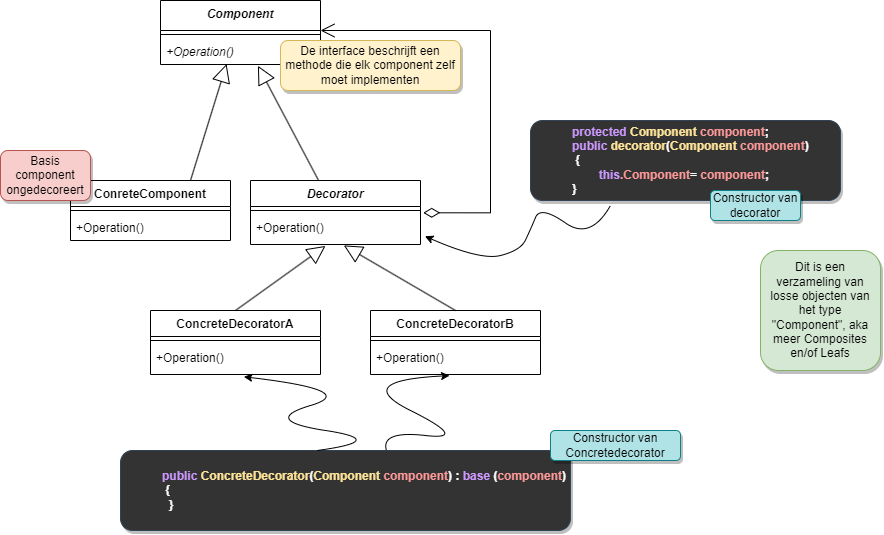

The diagram above was exported from draw.io. Its source (the exported page's mxGraphModel, read from the mxfile embedded in the PNG):
<mxGraphModel dx="1728" dy="933" grid="1" gridSize="10" guides="1" tooltips="1" connect="1" arrows="1" fold="1" page="1" pageScale="1" pageWidth="1200" pageHeight="1920" background="#ffffff" math="0" shadow="0">
  <root>
    <mxCell id="0" />
    <mxCell id="1" parent="0" />
    <mxCell id="Nu4KCU8hxHUyLa4AuuZt-67" value="&lt;i&gt;Component&lt;/i&gt;" style="swimlane;fontStyle=1;align=center;verticalAlign=top;childLayout=stackLayout;horizontal=1;startSize=30;horizontalStack=0;resizeParent=1;resizeParentMax=0;resizeLast=0;collapsible=1;marginBottom=0;whiteSpace=wrap;html=1;" parent="1" vertex="1">
      <mxGeometry x="210" y="490" width="160" height="64" as="geometry" />
    </mxCell>
    <mxCell id="Nu4KCU8hxHUyLa4AuuZt-69" value="" style="line;strokeWidth=1;fillColor=none;align=left;verticalAlign=middle;spacingTop=-1;spacingLeft=3;spacingRight=3;rotatable=0;labelPosition=right;points=[];portConstraint=eastwest;strokeColor=inherit;" parent="Nu4KCU8hxHUyLa4AuuZt-67" vertex="1">
      <mxGeometry y="30" width="160" height="8" as="geometry" />
    </mxCell>
    <mxCell id="Nu4KCU8hxHUyLa4AuuZt-70" value="&lt;i&gt;+Operation()&lt;/i&gt;" style="text;strokeColor=none;fillColor=none;align=left;verticalAlign=top;spacingLeft=4;spacingRight=4;overflow=hidden;rotatable=0;points=[[0,0.5],[1,0.5]];portConstraint=eastwest;whiteSpace=wrap;html=1;" parent="Nu4KCU8hxHUyLa4AuuZt-67" vertex="1">
      <mxGeometry y="38" width="160" height="26" as="geometry" />
    </mxCell>
    <mxCell id="Nu4KCU8hxHUyLa4AuuZt-71" value="ConreteComponent" style="swimlane;fontStyle=1;align=center;verticalAlign=top;childLayout=stackLayout;horizontal=1;startSize=26;horizontalStack=0;resizeParent=1;resizeParentMax=0;resizeLast=0;collapsible=1;marginBottom=0;whiteSpace=wrap;html=1;" parent="1" vertex="1">
      <mxGeometry x="120" y="670" width="160" height="60" as="geometry" />
    </mxCell>
    <mxCell id="Nu4KCU8hxHUyLa4AuuZt-73" value="" style="line;strokeWidth=1;fillColor=none;align=left;verticalAlign=middle;spacingTop=-1;spacingLeft=3;spacingRight=3;rotatable=0;labelPosition=right;points=[];portConstraint=eastwest;strokeColor=inherit;" parent="Nu4KCU8hxHUyLa4AuuZt-71" vertex="1">
      <mxGeometry y="26" width="160" height="8" as="geometry" />
    </mxCell>
    <mxCell id="Nu4KCU8hxHUyLa4AuuZt-74" value="+Operation()" style="text;strokeColor=none;fillColor=none;align=left;verticalAlign=top;spacingLeft=4;spacingRight=4;overflow=hidden;rotatable=0;points=[[0,0.5],[1,0.5]];portConstraint=eastwest;whiteSpace=wrap;html=1;" parent="Nu4KCU8hxHUyLa4AuuZt-71" vertex="1">
      <mxGeometry y="34" width="160" height="26" as="geometry" />
    </mxCell>
    <mxCell id="Nu4KCU8hxHUyLa4AuuZt-75" value="&lt;i&gt;Decorator&lt;/i&gt;" style="swimlane;fontStyle=1;align=center;verticalAlign=top;childLayout=stackLayout;horizontal=1;startSize=26;horizontalStack=0;resizeParent=1;resizeParentMax=0;resizeLast=0;collapsible=1;marginBottom=0;whiteSpace=wrap;html=1;" parent="1" vertex="1">
      <mxGeometry x="300" y="670" width="170" height="64" as="geometry" />
    </mxCell>
    <mxCell id="Nu4KCU8hxHUyLa4AuuZt-77" value="" style="line;strokeWidth=1;fillColor=none;align=left;verticalAlign=middle;spacingTop=-1;spacingLeft=3;spacingRight=3;rotatable=0;labelPosition=right;points=[];portConstraint=eastwest;strokeColor=inherit;" parent="Nu4KCU8hxHUyLa4AuuZt-75" vertex="1">
      <mxGeometry y="26" width="170" height="8" as="geometry" />
    </mxCell>
    <mxCell id="Nu4KCU8hxHUyLa4AuuZt-78" value="+Operation()" style="text;strokeColor=none;fillColor=none;align=left;verticalAlign=top;spacingLeft=4;spacingRight=4;overflow=hidden;rotatable=0;points=[[0,0.5],[1,0.5]];portConstraint=eastwest;whiteSpace=wrap;html=1;" parent="Nu4KCU8hxHUyLa4AuuZt-75" vertex="1">
      <mxGeometry y="34" width="170" height="30" as="geometry" />
    </mxCell>
    <mxCell id="Nu4KCU8hxHUyLa4AuuZt-96" value="" style="endArrow=block;endSize=16;endFill=0;html=1;rounded=0;entryX=0.609;entryY=1.05;entryDx=0;entryDy=0;entryPerimeter=0;" parent="1" source="Nu4KCU8hxHUyLa4AuuZt-75" target="Nu4KCU8hxHUyLa4AuuZt-70" edge="1">
      <mxGeometry width="160" relative="1" as="geometry">
        <mxPoint x="340" y="660" as="sourcePoint" />
        <mxPoint x="500" y="660" as="targetPoint" />
      </mxGeometry>
    </mxCell>
    <mxCell id="Nu4KCU8hxHUyLa4AuuZt-97" value="" style="endArrow=block;endSize=16;endFill=0;html=1;rounded=0;entryX=0.413;entryY=0.983;entryDx=0;entryDy=0;entryPerimeter=0;exitX=0.75;exitY=0;exitDx=0;exitDy=0;" parent="1" source="Nu4KCU8hxHUyLa4AuuZt-71" target="Nu4KCU8hxHUyLa4AuuZt-70" edge="1">
      <mxGeometry width="160" relative="1" as="geometry">
        <mxPoint x="292" y="670" as="sourcePoint" />
        <mxPoint x="290" y="596" as="targetPoint" />
      </mxGeometry>
    </mxCell>
    <mxCell id="Nu4KCU8hxHUyLa4AuuZt-99" value="Basis component ongedecoreert" style="html=1;whiteSpace=wrap;fillColor=#f8cecc;strokeColor=#b85450;rounded=1;shadow=1;glass=0;" parent="1" vertex="1">
      <mxGeometry x="50" y="640" width="90" height="50" as="geometry" />
    </mxCell>
    <mxCell id="Nu4KCU8hxHUyLa4AuuZt-106" value="Dit is een verzameling van losse objecten van het type &quot;Component&quot;, aka meer Composites en/of Leafs" style="html=1;whiteSpace=wrap;fillColor=#d5e8d4;strokeColor=#82b366;rounded=1;shadow=1;glass=0;" parent="1" vertex="1">
      <mxGeometry x="810" y="740" width="120" height="120" as="geometry" />
    </mxCell>
    <mxCell id="Nu4KCU8hxHUyLa4AuuZt-114" value="De interface beschrijft een methode die elk component zelf moet implementen" style="html=1;whiteSpace=wrap;fillColor=#fff2cc;strokeColor=#d6b656;rounded=1;shadow=1;glass=0;" parent="1" vertex="1">
      <mxGeometry x="330" y="530" width="180" height="50" as="geometry" />
    </mxCell>
    <mxCell id="N7F0uuFyuals6NTYTpVN-2" value="" style="endArrow=open;html=1;endSize=12;startArrow=diamondThin;startSize=14;startFill=0;edgeStyle=orthogonalEdgeStyle;align=left;verticalAlign=bottom;rounded=0;exitX=1.016;exitY=0.242;exitDx=0;exitDy=0;exitPerimeter=0;" edge="1" parent="1" target="Nu4KCU8hxHUyLa4AuuZt-67">
      <mxGeometry x="-1" y="3" relative="1" as="geometry">
        <mxPoint x="472.72" y="702.2919999999999" as="sourcePoint" />
        <mxPoint x="385" y="530" as="targetPoint" />
        <Array as="points">
          <mxPoint x="540" y="702" />
          <mxPoint x="540" y="520" />
        </Array>
      </mxGeometry>
    </mxCell>
    <mxCell id="N7F0uuFyuals6NTYTpVN-5" value="ConcreteDecoratorA" style="swimlane;fontStyle=1;align=center;verticalAlign=top;childLayout=stackLayout;horizontal=1;startSize=26;horizontalStack=0;resizeParent=1;resizeParentMax=0;resizeLast=0;collapsible=1;marginBottom=0;whiteSpace=wrap;html=1;" vertex="1" parent="1">
      <mxGeometry x="200" y="800" width="170" height="64" as="geometry" />
    </mxCell>
    <mxCell id="N7F0uuFyuals6NTYTpVN-7" value="" style="line;strokeWidth=1;fillColor=none;align=left;verticalAlign=middle;spacingTop=-1;spacingLeft=3;spacingRight=3;rotatable=0;labelPosition=right;points=[];portConstraint=eastwest;strokeColor=inherit;" vertex="1" parent="N7F0uuFyuals6NTYTpVN-5">
      <mxGeometry y="26" width="170" height="8" as="geometry" />
    </mxCell>
    <mxCell id="N7F0uuFyuals6NTYTpVN-8" value="+Operation()" style="text;strokeColor=none;fillColor=none;align=left;verticalAlign=top;spacingLeft=4;spacingRight=4;overflow=hidden;rotatable=0;points=[[0,0.5],[1,0.5]];portConstraint=eastwest;whiteSpace=wrap;html=1;" vertex="1" parent="N7F0uuFyuals6NTYTpVN-5">
      <mxGeometry y="34" width="170" height="30" as="geometry" />
    </mxCell>
    <mxCell id="N7F0uuFyuals6NTYTpVN-9" value="ConcreteDecoratorB" style="swimlane;fontStyle=1;align=center;verticalAlign=top;childLayout=stackLayout;horizontal=1;startSize=26;horizontalStack=0;resizeParent=1;resizeParentMax=0;resizeLast=0;collapsible=1;marginBottom=0;whiteSpace=wrap;html=1;" vertex="1" parent="1">
      <mxGeometry x="420" y="800" width="170" height="64" as="geometry" />
    </mxCell>
    <mxCell id="N7F0uuFyuals6NTYTpVN-11" value="" style="line;strokeWidth=1;fillColor=none;align=left;verticalAlign=middle;spacingTop=-1;spacingLeft=3;spacingRight=3;rotatable=0;labelPosition=right;points=[];portConstraint=eastwest;strokeColor=inherit;" vertex="1" parent="N7F0uuFyuals6NTYTpVN-9">
      <mxGeometry y="26" width="170" height="8" as="geometry" />
    </mxCell>
    <mxCell id="N7F0uuFyuals6NTYTpVN-12" value="+Operation()" style="text;strokeColor=none;fillColor=none;align=left;verticalAlign=top;spacingLeft=4;spacingRight=4;overflow=hidden;rotatable=0;points=[[0,0.5],[1,0.5]];portConstraint=eastwest;whiteSpace=wrap;html=1;" vertex="1" parent="N7F0uuFyuals6NTYTpVN-9">
      <mxGeometry y="34" width="170" height="30" as="geometry" />
    </mxCell>
    <mxCell id="N7F0uuFyuals6NTYTpVN-13" value="" style="endArrow=block;endSize=16;endFill=0;html=1;rounded=0;entryX=0.441;entryY=1.048;entryDx=0;entryDy=0;entryPerimeter=0;exitX=0.5;exitY=0;exitDx=0;exitDy=0;" edge="1" parent="1" source="N7F0uuFyuals6NTYTpVN-5" target="Nu4KCU8hxHUyLa4AuuZt-78">
      <mxGeometry width="160" relative="1" as="geometry">
        <mxPoint x="480" y="890" as="sourcePoint" />
        <mxPoint x="640" y="890" as="targetPoint" />
      </mxGeometry>
    </mxCell>
    <mxCell id="N7F0uuFyuals6NTYTpVN-18" value="" style="endArrow=block;endSize=16;endFill=0;html=1;rounded=0;entryX=0.549;entryY=1.029;entryDx=0;entryDy=0;entryPerimeter=0;exitX=0.5;exitY=0;exitDx=0;exitDy=0;" edge="1" parent="1" source="N7F0uuFyuals6NTYTpVN-9" target="Nu4KCU8hxHUyLa4AuuZt-78">
      <mxGeometry width="160" relative="1" as="geometry">
        <mxPoint x="295" y="810" as="sourcePoint" />
        <mxPoint x="385" y="745" as="targetPoint" />
      </mxGeometry>
    </mxCell>
    <mxCell id="N7F0uuFyuals6NTYTpVN-19" value="&lt;blockquote style=&quot;margin: 0 0 0 40px; border: none; padding: 0px;&quot;&gt;&lt;div style=&quot;&quot;&gt;&lt;span style=&quot;background-color: initial;&quot;&gt;&lt;b&gt;&lt;font color=&quot;#cc99ff&quot;&gt;protected&amp;nbsp;&lt;/font&gt;&lt;font color=&quot;#ffe599&quot;&gt;Component&amp;nbsp;&lt;/font&gt;&lt;font color=&quot;#ff9999&quot;&gt;component&lt;/font&gt;;&lt;/b&gt;&lt;/span&gt;&lt;/div&gt;&lt;b&gt;&lt;font color=&quot;#cc99ff&quot;&gt;public &lt;/font&gt;&lt;font color=&quot;#ffe599&quot;&gt;decorator&lt;/font&gt;(&lt;font color=&quot;#ffe599&quot;&gt;Component&amp;nbsp;&lt;/font&gt;&lt;font color=&quot;#ff9999&quot;&gt;component&lt;/font&gt;)&lt;br&gt;&amp;nbsp;{&lt;br&gt;        &lt;span style=&quot;color: rgb(255, 153, 153); white-space: pre;&quot;&gt;&#09;&lt;/span&gt;&lt;font color=&quot;#cc99ff&quot;&gt;this&lt;/font&gt;&lt;font color=&quot;#ff9999&quot;&gt;.Component&lt;/font&gt;= &lt;font color=&quot;#ff9999&quot;&gt;component&lt;/font&gt;;&lt;br&gt;    }&lt;/b&gt;&lt;/blockquote&gt;" style="html=1;whiteSpace=wrap;fillColor=#333333;strokeColor=#314354;rounded=1;shadow=1;glass=0;align=left;fontColor=#ffffff;" vertex="1" parent="1">
      <mxGeometry x="580" y="610" width="310" height="80" as="geometry" />
    </mxCell>
    <mxCell id="N7F0uuFyuals6NTYTpVN-20" value="&lt;blockquote style=&quot;margin: 0 0 0 40px; border: none; padding: 0px;&quot;&gt;&lt;div style=&quot;&quot;&gt;&lt;b style=&quot;background-color: initial;&quot;&gt;&lt;font color=&quot;#cc99ff&quot;&gt;public &lt;/font&gt;&lt;font color=&quot;#ffe599&quot;&gt;ConcreteDecorator&lt;/font&gt;(&lt;font color=&quot;#ffe599&quot;&gt;Component&amp;nbsp;&lt;/font&gt;&lt;font color=&quot;#ff9999&quot;&gt;component&lt;/font&gt;) : &lt;font color=&quot;#cc99ff&quot;&gt;base &lt;/font&gt;(&lt;font color=&quot;#ff9999&quot;&gt;component&lt;/font&gt;)&amp;nbsp;&lt;/b&gt;&lt;br&gt;&lt;/div&gt;&lt;b&gt;&amp;nbsp;{&lt;/b&gt;&lt;/blockquote&gt;&lt;blockquote style=&quot;margin: 0 0 0 40px; border: none; padding: 0px;&quot;&gt;&lt;b&gt;&amp;nbsp; }&lt;/b&gt;&lt;/blockquote&gt;" style="html=1;whiteSpace=wrap;fillColor=#333333;strokeColor=#314354;rounded=1;shadow=1;glass=0;align=left;fontColor=#ffffff;" vertex="1" parent="1">
      <mxGeometry x="170" y="940" width="450" height="80" as="geometry" />
    </mxCell>
    <mxCell id="N7F0uuFyuals6NTYTpVN-21" value="" style="curved=1;endArrow=classic;html=1;rounded=0;entryX=1.026;entryY=0.724;entryDx=0;entryDy=0;entryPerimeter=0;" edge="1" parent="1" target="Nu4KCU8hxHUyLa4AuuZt-78">
      <mxGeometry width="50" height="50" relative="1" as="geometry">
        <mxPoint x="660" y="695" as="sourcePoint" />
        <mxPoint x="630" y="780" as="targetPoint" />
        <Array as="points">
          <mxPoint x="640" y="730" />
          <mxPoint x="590" y="695" />
          <mxPoint x="580" y="719" />
          <mxPoint x="570" y="740" />
          <mxPoint x="530" y="750" />
        </Array>
      </mxGeometry>
    </mxCell>
    <mxCell id="N7F0uuFyuals6NTYTpVN-22" value="Constructor van decorator" style="html=1;whiteSpace=wrap;fillColor=#b0e3e6;strokeColor=#0e8088;rounded=1;shadow=1;glass=0;" vertex="1" parent="1">
      <mxGeometry x="760" y="680" width="90" height="30" as="geometry" />
    </mxCell>
    <mxCell id="N7F0uuFyuals6NTYTpVN-24" value="Constructor van Concretedecorator" style="html=1;whiteSpace=wrap;fillColor=#b0e3e6;strokeColor=#0e8088;rounded=1;shadow=1;glass=0;" vertex="1" parent="1">
      <mxGeometry x="600" y="920" width="130" height="30" as="geometry" />
    </mxCell>
    <mxCell id="N7F0uuFyuals6NTYTpVN-25" value="" style="curved=1;endArrow=classic;html=1;rounded=0;entryX=0.465;entryY=1.038;entryDx=0;entryDy=0;entryPerimeter=0;exitX=0.591;exitY=0;exitDx=0;exitDy=0;exitPerimeter=0;" edge="1" parent="1" source="N7F0uuFyuals6NTYTpVN-20" target="N7F0uuFyuals6NTYTpVN-12">
      <mxGeometry width="50" height="50" relative="1" as="geometry">
        <mxPoint x="530" y="1040" as="sourcePoint" />
        <mxPoint x="580" y="990" as="targetPoint" />
        <Array as="points">
          <mxPoint x="430" y="920" />
          <mxPoint x="520" y="930" />
          <mxPoint x="400" y="870" />
        </Array>
      </mxGeometry>
    </mxCell>
    <mxCell id="N7F0uuFyuals6NTYTpVN-27" value="" style="curved=1;endArrow=classic;html=1;rounded=0;entryX=0.549;entryY=1.076;entryDx=0;entryDy=0;entryPerimeter=0;exitX=0.437;exitY=0;exitDx=0;exitDy=0;exitPerimeter=0;" edge="1" parent="1" source="N7F0uuFyuals6NTYTpVN-20" target="N7F0uuFyuals6NTYTpVN-8">
      <mxGeometry width="50" height="50" relative="1" as="geometry">
        <mxPoint x="446" y="950" as="sourcePoint" />
        <mxPoint x="509" y="875" as="targetPoint" />
        <Array as="points">
          <mxPoint x="440" y="930" />
          <mxPoint x="310" y="910" />
          <mxPoint x="410" y="880" />
        </Array>
      </mxGeometry>
    </mxCell>
  </root>
</mxGraphModel>